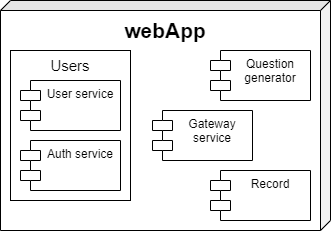

The diagram above was exported from draw.io. Its source (the exported page's mxGraphModel, read from the mxfile embedded in the PNG):
<mxGraphModel dx="1270" dy="699" grid="1" gridSize="10" guides="1" tooltips="1" connect="1" arrows="1" fold="1" page="1" pageScale="1" pageWidth="583" pageHeight="827" math="0" shadow="0">
  <root>
    <mxCell id="0" />
    <mxCell id="1" parent="0" />
    <mxCell id="cg4nCTBGigNL9Sy0d9Dk-30" value="" style="shape=cube;whiteSpace=wrap;html=1;boundedLbl=1;backgroundOutline=1;darkOpacity=0.05;darkOpacity2=0.1;fontFamily=Helvetica;fontColor=#000000;size=10;direction=south;" parent="1" vertex="1">
      <mxGeometry x="40" y="40" width="330" height="230" as="geometry" />
    </mxCell>
    <mxCell id="cg4nCTBGigNL9Sy0d9Dk-31" value="&lt;font style=&quot;font-size: 21px;&quot;&gt;webApp&lt;/font&gt;" style="text;html=1;strokeColor=none;fillColor=none;align=center;verticalAlign=middle;whiteSpace=wrap;rounded=0;fontFamily=Helvetica;fontColor=#000000;fontSize=18;fontStyle=1" parent="1" vertex="1">
      <mxGeometry x="155" y="55" width="100" height="30" as="geometry" />
    </mxCell>
    <mxCell id="HwCUFzhckwtQ7fiSAf3x-1" value="Gateway service" style="shape=module;align=left;spacingLeft=20;align=center;verticalAlign=top;whiteSpace=wrap;html=1;" parent="1" vertex="1">
      <mxGeometry x="192" y="150" width="100" height="50" as="geometry" />
    </mxCell>
    <mxCell id="HwCUFzhckwtQ7fiSAf3x-2" value="Question generator" style="shape=module;align=left;spacingLeft=20;align=center;verticalAlign=top;whiteSpace=wrap;html=1;" parent="1" vertex="1">
      <mxGeometry x="250" y="90" width="100" height="50" as="geometry" />
    </mxCell>
    <mxCell id="HwCUFzhckwtQ7fiSAf3x-3" value="Record" style="shape=module;align=left;spacingLeft=20;align=center;verticalAlign=top;whiteSpace=wrap;html=1;" parent="1" vertex="1">
      <mxGeometry x="250" y="210" width="100" height="50" as="geometry" />
    </mxCell>
    <mxCell id="i3LdIp5ikAmhqUq2YoVl-2" value="&lt;font style=&quot;font-size: 15px;&quot;&gt;Users&lt;/font&gt;" style="rounded=0;whiteSpace=wrap;html=1;verticalAlign=top;" vertex="1" parent="1">
      <mxGeometry x="50" y="90" width="120" height="150" as="geometry" />
    </mxCell>
    <mxCell id="HwCUFzhckwtQ7fiSAf3x-5" value="Auth service" style="shape=module;align=left;spacingLeft=20;align=center;verticalAlign=top;whiteSpace=wrap;html=1;" parent="1" vertex="1">
      <mxGeometry x="60" y="180" width="100" height="50" as="geometry" />
    </mxCell>
    <mxCell id="HwCUFzhckwtQ7fiSAf3x-4" value="User service" style="shape=module;align=left;spacingLeft=20;align=center;verticalAlign=top;whiteSpace=wrap;html=1;" parent="1" vertex="1">
      <mxGeometry x="60" y="120" width="100" height="50" as="geometry" />
    </mxCell>
  </root>
</mxGraphModel>